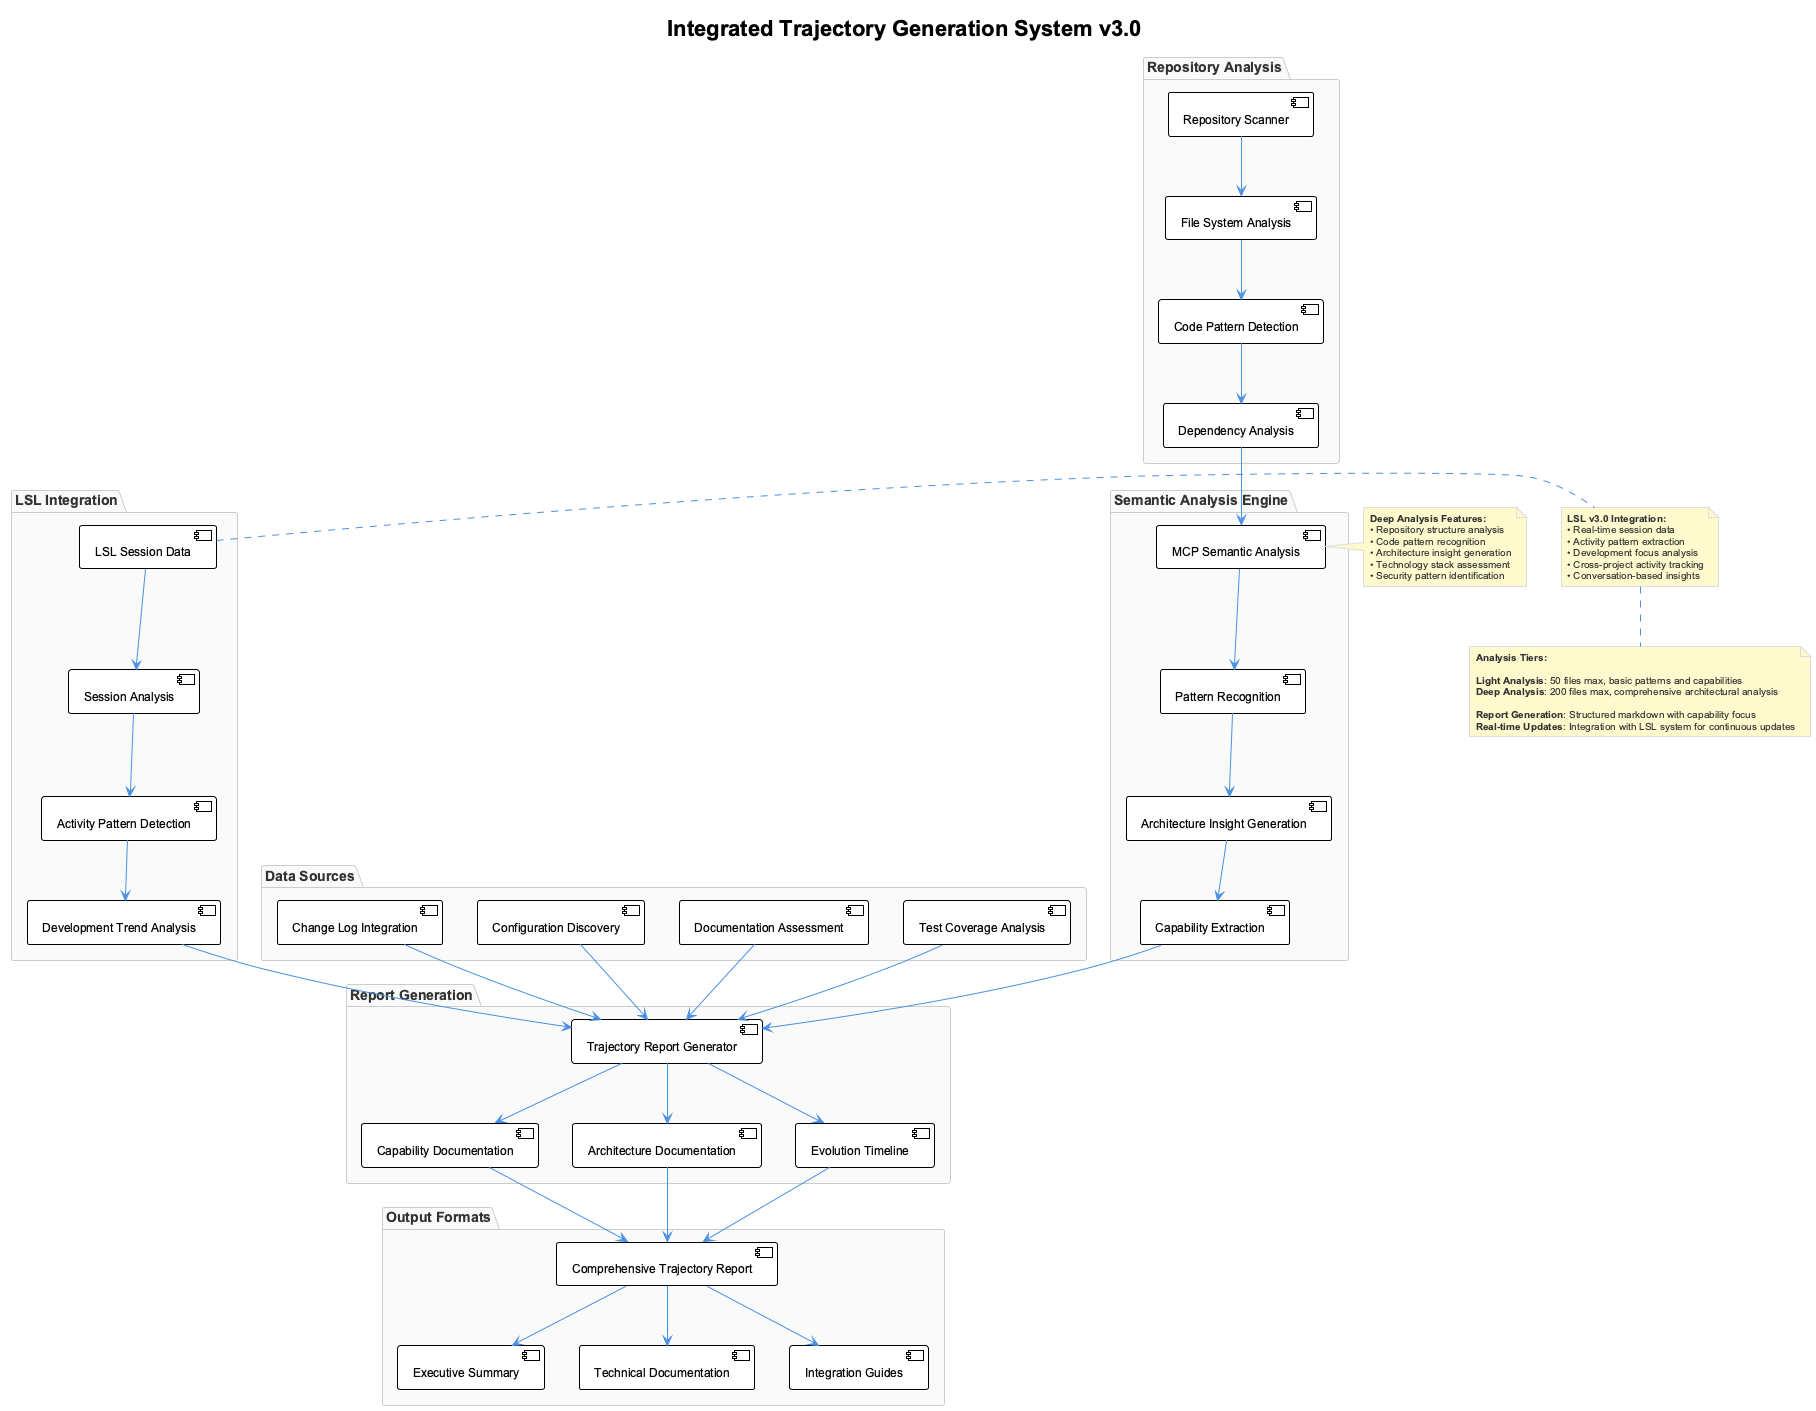

The diagram above was rendered by PlantUML. Its source (embedded in the PNG):
@startuml trajectory-system-architecture
!include _standard-style.puml

title Integrated Trajectory Generation System v3.0

package "Repository Analysis" {
  [Repository Scanner] as Scanner
  [File System Analysis] as FileAnalysis
  [Code Pattern Detection] as PatternDetection
  [Dependency Analysis] as DepAnalysis
}

package "Semantic Analysis Engine" {
  [MCP Semantic Analysis] as MCPAnalysis
  [Pattern Recognition] as PatternRecog
  [Architecture Insight Generation] as ArchInsights
  [Capability Extraction] as CapExtraction
}

package "LSL Integration" {
  [LSL Session Data] as LSLData
  [Activity Pattern Detection] as ActivityPattern
  [Session Analysis] as SessionAnalysis
  [Development Trend Analysis] as TrendAnalysis
}

package "Data Sources" {
  [Change Log Integration] as ChangeLog
  [Configuration Discovery] as ConfigDiscovery
  [Documentation Assessment] as DocAssessment
  [Test Coverage Analysis] as TestCoverage
}

package "Report Generation" {
  [Trajectory Report Generator] as ReportGen
  [Capability Documentation] as CapDoc
  [Architecture Documentation] as ArchDoc
  [Evolution Timeline] as Evolution
}

package "Output Formats" {
  [Comprehensive Trajectory Report] as CompReport
  [Executive Summary] as ExecSummary
  [Technical Documentation] as TechDoc
  [Integration Guides] as IntegrationGuides
}

Scanner --> FileAnalysis
FileAnalysis --> PatternDetection
PatternDetection --> DepAnalysis

DepAnalysis --> MCPAnalysis
MCPAnalysis --> PatternRecog
PatternRecog --> ArchInsights
ArchInsights --> CapExtraction

LSLData --> SessionAnalysis
SessionAnalysis --> ActivityPattern
ActivityPattern --> TrendAnalysis

ChangeLog --> ReportGen
ConfigDiscovery --> ReportGen  
DocAssessment --> ReportGen
TestCoverage --> ReportGen

CapExtraction --> ReportGen
TrendAnalysis --> ReportGen

ReportGen --> CapDoc
ReportGen --> ArchDoc
ReportGen --> Evolution

CapDoc --> CompReport
ArchDoc --> CompReport
Evolution --> CompReport

CompReport --> ExecSummary
CompReport --> TechDoc
CompReport --> IntegrationGuides

note right of MCPAnalysis
  **Deep Analysis Features:**
  • Repository structure analysis
  • Code pattern recognition
  • Architecture insight generation
  • Technology stack assessment
  • Security pattern identification
end note

note right of LSLData
  **LSL v3.0 Integration:**
  • Real-time session data
  • Activity pattern extraction
  • Development focus analysis
  • Cross-project activity tracking
  • Conversation-based insights
end note

note bottom
  **Analysis Tiers:**
  
  **Light Analysis**: 50 files max, basic patterns and capabilities
  **Deep Analysis**: 200 files max, comprehensive architectural analysis
  
  **Report Generation**: Structured markdown with capability focus
  **Real-time Updates**: Integration with LSL system for continuous updates
end note

@enduml